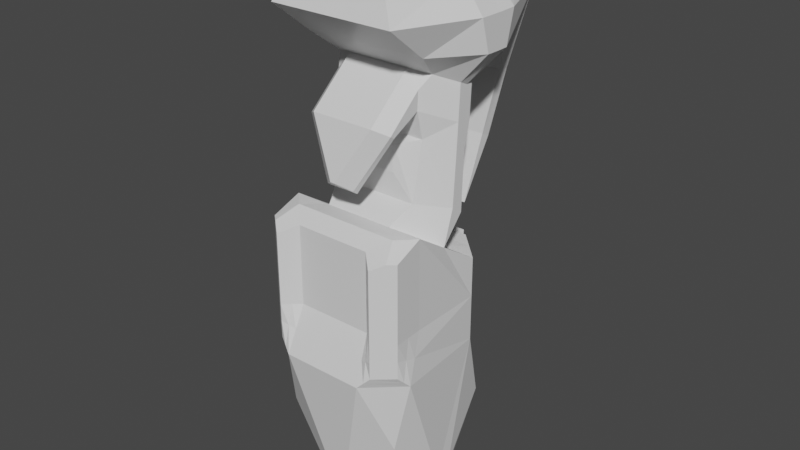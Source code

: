 # Source: Grenade.blend  (saved by Blender 3.1.7; exported with 4.5.12 LTS)
import bpy
from mathutils import Matrix  # noqa: F401  (used for matrix-valued properties, if any)

bpy.ops.wm.read_factory_settings(use_empty=True)
scene = bpy.context.scene
scene.name = 'Scene'

# ---- collections
col_collection = bpy.data.collections.new('Collection'); scene.collection.children.link(col_collection)

# ---- materials (node trees are filled in below, after node groups)
mat_material = bpy.data.materials.new('Material')
mat_material.alpha_threshold = 0.0
mat_material.use_transparent_shadow = False
mat_material.line_color = (0.0, 0.0, 0.0, 1.0)

# ---- material node trees
mat_material.use_nodes = True; mat_material.node_tree.nodes.clear()
_N = mat_material.node_tree.nodes; _L = mat_material.node_tree.links
n0 = _N.new('ShaderNodeOutputMaterial'); n0.name = 'Material Output'; n0.location = (300, 300)
n1 = _N.new('ShaderNodeBsdfPrincipled'); n1.name = 'Principled BSDF'; n1.location = (10, 300)
n1.distribution = 'GGX'
n1.subsurface_method = 'RANDOM_WALK_SKIN'
n1.inputs[2].default_value = 0.4
n1.inputs[3].default_value = 1.45
n1.inputs[27].default_value = (0.0, 0.0, 0.0, 1.0)
n1.inputs[28].default_value = 1.0
_L.new(n1.outputs[0], n0.inputs[0])
n0.is_active_output = True

# ---- world
world_world = bpy.data.worlds.new('World'); scene.world = world_world
world_world.use_nodes = True; world_world.node_tree.nodes.clear()
_N = world_world.node_tree.nodes; _L = world_world.node_tree.links
n0 = _N.new('ShaderNodeOutputWorld'); n0.name = 'World Output'; n0.location = (300, 300)
n1 = _N.new('ShaderNodeBackground'); n1.name = 'Background'; n1.location = (10, 300)
n1.inputs[0].default_value = (0.05088, 0.05088, 0.05088, 1.0)
_L.new(n1.outputs[0], n0.inputs[0])
n0.is_active_output = True
world_world.color = (0.05088, 0.05088, 0.05088)
world_world.use_sun_shadow = False
world_world.sun_shadow_jitter_overblur = 0.0

# ---- meshes
me_cube = bpy.data.meshes.new('Cube')
me_cube.from_pydata([(-0.3573, 0.9022, -1.0), (-0.1145, 1.0, -1.0), (-0.2101, 0.9506, -1.112), (-1.0, 0.1145, -1.0), (-0.9022, 0.3573, -1.0), (-0.9506, 0.2101, -1.112), (-0.8843, 0.8843, -0.1811), (-0.9022, -0.3573, -1.0), (-1.0, -0.1145, -1.0), (-0.9506, -0.2101, -1.112), (-0.1145, -1.0, -1.0), (-0.3573, -0.9022, -1.0), (-0.2101, -0.9506, -1.112), (-0.8843, -0.8843, -0.1811), (0.9022, 0.3573, -1.0), (1.0, 0.1145, -1.0), (0.9506, 0.2101, -1.112), (0.1145, 1.0, -1.0), (0.3573, 0.9022, -1.0), (0.2101, 0.9506, -1.112), (0.8843, 0.8843, -0.1811), (0.3573, -0.9022, -1.0), (0.1145, -1.0, -1.0), (0.2101, -0.9506, -1.112), (1.0, -0.1145, -1.0), (0.9022, -0.3573, -1.0), (0.9506, -0.2101, -1.112), (0.8843, -0.8843, -0.1811), (-1.863e-08, 0.4921, -1.644), (0.1416, 0.681, -1.524), (0.681, 0.1416, -1.524), (0.4921, 1.49e-08, -1.644), (0.681, -0.1416, -1.524), (0.1416, -0.681, -1.524), (1.49e-08, -0.4921, -1.644), (-0.4921, -1.863e-08, -1.644), (-0.681, 0.1416, -1.524), (-0.1416, 0.681, -1.524), (-0.1416, -0.681, -1.524), (-0.681, -0.1416, -1.524), (1.0, 0.5436, 1.514), (0.4184, 1.0, 1.389), (0.5436, -1.0, 1.514), (1.014, -0.9712, 1.514), (-0.4184, 1.0, 1.389), (-1.0, 0.5436, 1.514), (-1.0, -0.5436, 1.514), (-0.7548, -1.197, 1.514), (-1.0, 0.5436, 0.8577), (-0.4184, 1.0, 0.9829), (-0.7548, -1.197, 1.021), (-1.014, -0.9712, 1.021), (0.4184, 1.0, 0.9829), (1.0, 0.5436, 0.8577), (1.014, -0.9712, 1.021), (0.7548, -1.197, 1.021), (-0.5436, 1.0, 2.08), (0.5436, 1.0, 2.08), (-0.7548, -1.197, 2.544), (0.7548, -1.197, 2.544), (-0.7718, 0.7718, 2.08), (0.7718, 0.7718, 2.08), (-0.9111, -1.061, 2.626), (0.9111, -1.061, 2.626), (0.9501, -0.0006303, 2.435), (0.0, 1.0, 2.08), (-0.9501, -0.0006303, 2.435), (1.014, -0.9712, 2.626), (0.4928, 0.5158, 2.098), (-1.014, -0.9712, 2.626), (1.0, 0.5436, 2.08), (-1.0, 0.5436, 2.08), (0.9335, 0.2671, 2.844), (-0.9335, 0.2671, 2.844), (0.9335, 0.3151, 3.565), (-0.9335, 0.3151, 3.565), (-0.4928, 0.5158, 2.098), (-0.4928, -0.5158, 2.771), (0.4928, -0.5158, 2.771), (0.9335, 0.1782, 2.902), (-0.6256, -0.1428, 4.194), (0.6256, -0.1428, 4.194), (-0.9335, 0.1782, 2.902), (-0.9335, 0.4725, 3.989), (0.9335, 0.3533, 2.788), (-0.9335, 0.3533, 2.788), (0.9335, 0.4725, 3.989), (-0.9335, 0.2507, 4.014), (0.9335, 0.2274, 3.622), (-0.9335, 0.2274, 3.622), (0.9335, 0.2507, 4.014), (0.9335, 0.3825, 3.597), (-0.9335, 0.3762, 3.957), (0.9335, 0.3762, 3.957), (-0.9335, 0.3825, 3.597), (0.3061, -0.2089, 3.341), (0.5987, -0.1892, 2.991), (-0.3061, -0.2089, 3.341), (-0.5987, -0.1892, 2.991), (0.3061, 0.7617, 2.705), (0.5595, 0.5857, 2.41), (-0.3061, 0.7617, 2.705), (-0.5595, 0.5857, 2.41), (0.3061, -0.1847, 3.704), (0.6256, -0.04761, 3.802), (-0.3061, -0.1847, 3.704), (-0.6256, -0.04761, 3.802), (0.3061, 0.7963, 3.619), (0.6268, 0.6704, 3.735), (-0.3061, 0.7963, 3.619), (-0.6268, 0.6704, 3.735), (-0.6268, 0.8845, 4.127), (0.6268, 0.8845, 4.127), (-0.9335, 0.2765, 4.504), (0.9335, 0.2765, 4.504), (0.9335, 0.402, 4.447), (-0.9335, 0.402, 4.447), (-0.6268, 0.9103, 4.616), (0.6268, 0.9103, 4.616), (-0.9335, 0.4984, 4.479), (0.9335, 0.4984, 4.479), (0.6256, -0.5677, 3.979), (-0.6256, -0.5677, 3.979), (0.2061, -0.7543, 3.217), (-0.2061, -0.7543, 3.217), (-0.5436, 1.0, 1.514), (-0.5436, 1.0, 0.8577), (0.5436, 1.0, 0.8577), (0.5436, 1.0, 1.514), (-0.4184, 1.064, 1.389), (-0.4184, 1.064, 0.9829), (0.4184, 1.064, 0.9829), (0.4184, 1.064, 1.389), (-0.2023, 1.242, 1.862), (-0.2023, 1.242, 0.5099), (0.2023, 1.242, 0.5099), (0.2023, 1.242, 1.862), (-0.4184, 1.127, 2.062), (-0.4184, 1.127, 0.3099), (0.4184, 1.127, 0.3099), (0.4184, 1.127, 2.062), (-0.8923, -0.3807, 4.95), (-1.331, 0.2506, 4.935), (1.331, 0.2506, 4.935), (0.8923, -0.3807, 4.95), (1.331, 0.4518, 4.931), (-1.331, 0.4518, 4.931), (-0.8939, 1.267, 4.945), (0.8939, 1.267, 4.945), (-1.331, 0.6065, 4.933), (1.331, 0.6065, 4.933), (-0.8923, -0.9494, 5.401), (-1.331, 0.1209, 5.386), (1.331, 0.1209, 5.386), (0.8923, -0.9494, 5.401), (1.331, 0.4621, 5.381), (-1.331, 0.4621, 5.381), (-1.331, 0.7243, 5.384), (1.331, 0.7243, 5.384), (-0.6561, 1.462, 4.285), (0.6561, 1.462, 4.285), (-0.5292, 1.323, 3.422), (0.5291, 1.323, 3.422), (-0.5238, 0.9807, 2.558), (0.5238, 0.9807, 2.558), (-0.4265, 1.845, 5.395), (-0.9502, 1.7, 5.394), (0.9502, 1.7, 5.394), (0.4265, 1.845, 5.395), (-0.289, 1.778, 4.251), (-0.6561, 1.626, 4.267), (0.6561, 1.626, 4.267), (0.289, 1.778, 4.251), (-0.2156, 1.598, 3.286), (-0.5292, 1.455, 3.357), (0.5291, 1.455, 3.357), (0.2156, 1.598, 3.286), (-0.5238, 0.9816, 2.558), (-0.2126, 1.102, 2.451), (0.2126, 1.102, 2.451), (0.5238, 0.9816, 2.558), (-0.6256, -0.1292, 4.452), (-0.4489, -0.117, 4.683), (-0.7222, -0.2125, 4.78), (-0.7223, 0.006652, 4.627), (0.4489, -0.117, 4.683), (0.6256, -0.1292, 4.452), (0.7223, 0.006652, 4.627), (0.7222, -0.2125, 4.78), (0.4485, -0.7748, 4.112), (0.6256, -0.629, 4.018), (-0.6256, -0.629, 4.018), (-0.4485, -0.7748, 4.112), (0.2061, -0.8244, 3.271), (0.02848, -0.9651, 3.379), (-0.02848, -0.9651, 3.379), (-0.2061, -0.8244, 3.271), (0.3859, -0.7718, 2.789), (-0.3859, -0.7718, 2.789), (0.2718, -1.0, 2.651), (-0.2718, -1.0, 2.651), (-0.6517, -0.7697, 5.829), (-0.9725, 0.1801, 5.813), (0.9725, 0.1801, 5.813), (0.6517, -0.7697, 5.829), (0.9725, 0.4829, 5.808), (-0.9725, 0.4829, 5.808), (0.9725, 0.7156, 5.811), (-0.9725, 0.7156, 5.811), (-0.3115, 1.71, 5.823), (-0.6941, 1.582, 5.821), (0.6941, 1.582, 5.821), (0.3115, 1.71, 5.823), (-0.4308, -0.2246, 6.29), (-0.6428, 0.3604, 6.274), (0.6428, 0.3604, 6.274), (0.4308, -0.2246, 6.29), (0.6428, 0.5469, 6.27), (-0.6428, 0.5469, 6.27), (0.6428, 0.6901, 6.272), (-0.6428, 0.6901, 6.272), (-0.2059, 1.302, 6.284), (-0.4588, 1.224, 6.283), (0.4588, 1.224, 6.283), (0.2059, 1.302, 6.284), (-0.5896, -1.264, 0.8577), (-1.085, -0.8074, 0.8577), (1.085, -0.8074, 0.8577), (0.5896, -1.264, 0.8577), (-0.5436, -1.0, 1.514), (-1.014, -0.9712, 1.514), (1.0, -0.5436, 1.514), (0.7548, -1.197, 1.514), (-0.7718, -0.7718, 2.789), (-1.0, -0.5436, 2.789), (0.7718, -0.7718, 2.789), (0.5436, -1.0, 2.651), (-0.5436, -1.0, 2.651), (1.0, -0.5436, 2.789), (-0.5666, -1.132, 1.186), (0.5666, -1.132, 1.186), (-0.7548, -1.197, 1.267), (0.7548, -1.197, 1.267), (-0.6722, -1.23, 0.9392), (0.6722, -1.23, 0.9392), (-0.6492, -1.099, 1.514), (0.6492, -1.099, 1.514), (0.6607, -1.165, 1.227), (-0.6607, -1.165, 1.227), (-1.042, -0.6755, 1.186), (1.042, -0.6755, 1.186), (-1.014, -0.9712, 1.267), (1.014, -0.9712, 1.267), (-1.049, -0.8893, 0.9392), (1.049, -0.8893, 0.9392), (-1.007, -0.7574, 1.514), (1.007, -0.7574, 1.514), (1.028, -0.8234, 1.227), (-1.028, -0.8234, 1.227), (-1.0, 0.5436, 1.186), (-0.5436, 1.0, 1.186), (1.0, 0.5436, 1.186), (0.5436, 1.0, 1.186), (-0.4184, 1.0, 1.186), (0.4184, 1.0, 1.186), (-0.4184, 1.064, 1.186), (0.4184, 1.064, 1.186), (-0.4184, 1.127, 1.186), (0.4184, 1.127, 1.186), (-0.2023, 1.242, 1.186), (0.2023, 1.242, 1.186)], [], [(17, 1, 126, 127), (21, 25, 27), (3, 48, 6, 4), (230, 47, 58, 62, 69), (9, 12, 11, 7), (12, 23, 22, 10), (23, 26, 25, 21), (7, 11, 13), (14, 18, 20), (15, 24, 26, 16), (35, 28, 31, 34), (16, 19, 18, 14), (1, 17, 19, 2), (48, 226, 249, 259), (2, 5, 4, 0), (240, 42, 229, 239), (0, 1, 2), (3, 4, 5), (7, 8, 9), (10, 11, 12), (14, 15, 16), (17, 18, 19), (21, 22, 23), (24, 25, 26), (10, 225, 13, 11), (6, 126, 1, 0), (17, 127, 20, 18), (13, 226, 8, 7), (24, 227, 27, 25), (20, 53, 15, 14), (27, 228, 22, 21), (0, 4, 6), (28, 35, 36, 37), (35, 34, 38, 39), (31, 28, 29, 30), (34, 31, 32, 33), (28, 37, 29), (39, 36, 35), (30, 32, 31), (33, 38, 34), (5, 9, 8, 3), (48, 126, 6), (225, 226, 13), (127, 53, 20), (227, 228, 27), (259, 45, 125, 260), (261, 53, 127, 262), (259, 249, 46, 45), (53, 261, 250, 227), (250, 261, 40, 231), (66, 82, 73), (45, 46, 234, 66, 71), (40, 128, 57, 61, 70), (125, 45, 71, 60, 56), (232, 43, 67, 63, 59), (128, 125, 56, 65, 57), (231, 40, 70, 64, 238), (233, 198, 77, 234), (77, 198, 197, 78), (60, 61, 57, 56), (79, 72, 74, 88), (89, 82, 98, 106), (64, 84, 72), (85, 94, 110, 102), (64, 72, 79), (84, 64, 68, 100), (85, 73, 75, 94), (111, 83, 119, 117), (77, 78, 96, 98), (73, 82, 89, 75), (94, 75, 92, 83), (72, 84, 91, 74), (77, 66, 234), (64, 78, 238), (108, 110, 111, 112), (66, 85, 102, 76), (68, 76, 102, 100), (97, 95, 103, 105), (91, 84, 100, 108), (99, 101, 109, 107), (96, 78, 64, 79), (82, 66, 77, 98), (66, 73, 85), (109, 101, 102, 110), (99, 107, 108, 100), (103, 95, 96, 104), (97, 105, 106, 98), (101, 99, 100, 102), (95, 97, 98, 96), (104, 106, 105, 103), (110, 108, 107, 109), (104, 96, 79, 88), (90, 93, 115, 114), (91, 108, 112, 86), (75, 89, 87, 92), (106, 104, 81, 80), (104, 88, 90, 81), (74, 91, 86, 93), (89, 106, 80, 87), (88, 74, 93, 90), (110, 94, 83, 111), (117, 119, 149, 147), (120, 118, 148, 150), (83, 92, 116, 119), (93, 86, 120, 115), (182, 185, 188, 183), (188, 187, 114, 143, 144), (92, 87, 113, 116), (112, 111, 117, 118), (86, 112, 118, 120), (81, 186, 190, 121), (196, 124, 123, 193), (80, 81, 121, 122), (189, 192, 195, 194), (185, 182, 192, 189), (122, 121, 123, 124), (191, 122, 124, 196), (121, 190, 193, 123), (264, 52, 131, 266), (263, 49, 126, 260), (264, 41, 128, 262), (41, 44, 125, 128), (49, 52, 127, 126), (129, 132, 140, 137), (44, 41, 132, 129), (263, 44, 129, 265), (52, 49, 130, 131), (269, 270, 135, 134), (265, 129, 137, 267), (131, 130, 138, 139), (266, 131, 139, 268), (269, 134, 138, 267), (270, 136, 140, 268), (136, 133, 137, 140), (134, 135, 139, 138), (146, 142, 152, 156), (145, 150, 158, 155), (119, 116, 146, 149), (181, 80, 122, 191), (118, 117, 147, 148), (114, 115, 145, 143), (87, 80, 181, 184, 113), (115, 120, 150, 145), (116, 113, 142, 146), (81, 90, 114, 187, 186), (147, 149, 157, 166), (158, 167, 211, 207), (144, 143, 153, 154), (167, 148, 160, 171), (147, 166, 170, 159), (149, 146, 156, 157), (141, 144, 154, 151), (150, 148, 167, 158), (143, 145, 155, 153), (142, 141, 151, 152), (171, 160, 162, 175), (148, 147, 159, 160), (169, 172, 176, 173), (155, 158, 207, 205), (164, 163, 177, 178, 179, 180), (159, 170, 174, 161), (173, 176, 179, 178), (160, 159, 161, 162), (162, 161, 163, 164), (175, 162, 164, 180), (161, 174, 177, 163), (165, 169, 170, 166), (172, 168, 167, 171), (169, 173, 174, 170), (171, 175, 176, 172), (179, 176, 175, 180), (173, 178, 177, 174), (165, 168, 172, 169), (185, 187, 188), (187, 185, 186), (181, 191, 192, 182), (190, 186, 185, 189), (195, 192, 191, 196), (189, 194, 193, 190), (113, 184, 183, 141, 142), (39, 9, 5, 36), (38, 12, 9, 39), (33, 23, 12, 38), (32, 26, 23, 33), (32, 30, 16, 26), (29, 19, 16, 30), (29, 37, 2, 19), (36, 5, 2, 37), (8, 226, 48, 3), (22, 228, 225, 10), (24, 15, 53, 227), (193, 194, 195, 196), (181, 182, 184), (182, 183, 184), (167, 168, 212, 211), (154, 153, 203, 204), (151, 154, 204, 201), (238, 78, 197, 235), (200, 198, 233, 237), (199, 236, 235, 197), (197, 198, 200, 199), (42, 236, 199, 200, 237, 229), (61, 60, 76, 68), (70, 61, 68), (71, 76, 60), (76, 71, 66), (68, 64, 70), (211, 212, 224, 223), (210, 208, 220, 222), (205, 207, 219, 217), (209, 210, 222, 221), (204, 203, 215, 216), (166, 157, 208, 210), (157, 156, 206, 208), (156, 152, 202, 206), (168, 165, 209, 212), (152, 151, 201, 202), (153, 155, 205, 203), (165, 166, 210, 209), (217, 219, 220, 218), (217, 218, 214, 215), (221, 222, 223, 224), (219, 223, 222, 220), (213, 216, 215, 214), (208, 206, 218, 220), (206, 202, 214, 218), (212, 209, 221, 224), (202, 201, 213, 214), (203, 205, 217, 215), (201, 204, 216, 213), (207, 211, 223, 219), (50, 51, 253, 226, 225, 243), (54, 55, 244, 228, 227, 254), (248, 243, 225, 239), (258, 255, 46, 249), (257, 254, 227, 250), (247, 246, 42, 240), (69, 62, 233, 234), (59, 63, 235, 236), (58, 47, 245, 229, 237), (230, 69, 234, 46, 255), (67, 43, 256, 231, 238), (232, 59, 236, 42, 246), (62, 58, 237, 233), (63, 67, 238, 235), (244, 247, 240, 228), (55, 242, 247, 244), (242, 232, 246, 247), (245, 248, 239, 229), (47, 241, 248, 245), (241, 50, 243, 248), (228, 240, 239, 225), (256, 257, 250, 231), (43, 252, 257, 256), (252, 54, 254, 257), (253, 258, 249, 226), (51, 251, 258, 253), (251, 230, 255, 258), (135, 270, 268, 139), (133, 269, 267, 137), (132, 266, 268, 140), (130, 265, 267, 138), (133, 136, 270, 269), (49, 263, 265, 130), (52, 264, 262, 127), (44, 263, 260, 125), (41, 264, 266, 132), (40, 261, 262, 128), (48, 259, 260, 126), (230, 251, 241, 47), (51, 50, 241, 251), (54, 252, 242, 55), (43, 232, 242, 252), (144, 141, 183, 188)])
_uv = me_cube.uv_layers.new(name='UVMap')
_uv.uv.foreach_set('vector', [0.8342, 0.4849, 0.8533, 0.4856, 0.8894, 0.6467, 0.7898, 0.6438, 0.7326, 0.3563, 0.6684, 0.337, 0.7203, 0.2703, 0.6265, 0.4827, 0.5947, 0.6472, 0.5596, 0.5558, 0.6036, 0.482, 0.2818, 0.6374, 0.2838, 0.6069, 0.3748, 0.6114, 0.3812, 0.6302, 0.3806, 0.6423, 0.6538, 0.4717, 0.7401, 0.4453, 0.732, 0.4599, 0.668, 0.4793, 0.045, 0.5589, 0.04443, 0.5209, 0.05558, 0.5294, 0.05585, 0.55, 0.741, 0.3714, 0.6542, 0.3446, 0.6684, 0.337, 0.7326, 0.3563, 0.668, 0.4793, 0.732, 0.4599, 0.7199, 0.5459, 0.7484, 0.4619, 0.8126, 0.4818, 0.7621, 0.5491, 0.6269, 0.3335, 0.6465, 0.334, 0.6542, 0.3446, 0.6183, 0.3439, 0.3383, 0.9052, 0.2776, 0.9043, 0.2779, 0.8436, 0.3386, 0.8445, 0.7401, 0.4466, 0.8269, 0.4744, 0.8126, 0.4818, 0.7484, 0.4619, 0.8533, 0.4856, 0.8342, 0.4849, 0.8269, 0.4744, 0.8613, 0.4757, 0.5947, 0.6472, 0.7174, 0.6405, 0.707, 0.6711, 0.5963, 0.6769, 0.8613, 0.4757, 0.9486, 0.4532, 0.9397, 0.4675, 0.8749, 0.4839, 0.2535, 0.4865, 0.2841, 0.4903, 0.2861, 0.5818, 0.2553, 0.5865, 0.8749, 0.4839, 0.8533, 0.4856, 0.8613, 0.4757, 0.6265, 0.4827, 0.6036, 0.482, 0.6177, 0.4723, 0.668, 0.4793, 0.6461, 0.4823, 0.6538, 0.4717, 0.05585, 0.55, 0.05434, 0.5736, 0.045, 0.5589, 0.6042, 0.3343, 0.6269, 0.3335, 0.6183, 0.3439, 0.8342, 0.4849, 0.8126, 0.4818, 0.8269, 0.4744, 0.05328, 0.5059, 0.05558, 0.5294, 0.04443, 0.5209, 0.6465, 0.334, 0.6684, 0.337, 0.6542, 0.3446, 0.05585, 0.55, 0.2241, 0.5885, 0.1281, 0.6226, 0.05434, 0.5736, 0.9216, 0.5535, 0.8894, 0.6467, 0.8533, 0.4856, 0.8749, 0.4839, 0.8342, 0.4849, 0.7898, 0.6438, 0.7621, 0.5491, 0.8126, 0.4818, 0.7199, 0.5459, 0.7174, 0.6405, 0.6461, 0.4823, 0.668, 0.4793, 0.6465, 0.334, 0.7177, 0.1759, 0.7203, 0.2703, 0.6684, 0.337, 0.5603, 0.2609, 0.5954, 0.1688, 0.6269, 0.3335, 0.6042, 0.3343, 0.1251, 0.4547, 0.2221, 0.4856, 0.05558, 0.5294, 0.05328, 0.5059, 0.8749, 0.4839, 0.9397, 0.4675, 0.9216, 0.5535, 0.2776, 0.9043, 0.3383, 0.9052, 0.3429, 0.9288, 0.273, 0.9282, 0.3383, 0.9052, 0.3386, 0.8445, 0.3622, 0.8399, 0.3622, 0.9097, 0.2779, 0.8436, 0.2776, 0.9043, 0.2541, 0.909, 0.2541, 0.8391, 0.3386, 0.8445, 0.2779, 0.8436, 0.2733, 0.8201, 0.3432, 0.8207, 0.2776, 0.9043, 0.273, 0.9282, 0.2541, 0.909, 0.3622, 0.9097, 0.3429, 0.9288, 0.3383, 0.9052, 0.2541, 0.8391, 0.2733, 0.8201, 0.2779, 0.8436, 0.3432, 0.8207, 0.3622, 0.8399, 0.3386, 0.8445, 0.6177, 0.4723, 0.6538, 0.4717, 0.6461, 0.4823, 0.6265, 0.4827, 0.5947, 0.6472, 0.5374, 0.6511, 0.5596, 0.5558, 0.2241, 0.5885, 0.2209, 0.6485, 0.1281, 0.6226, 0.5374, 0.1651, 0.5954, 0.1688, 0.5603, 0.2609, 0.217, 0.4256, 0.2221, 0.4856, 0.1251, 0.4547, 0.9477, 0.6785, 0.9468, 0.7086, 0.8876, 0.7068, 0.8885, 0.6768, 0.5972, 0.1392, 0.5954, 0.1688, 0.5374, 0.1651, 0.5391, 0.1358, 0.5963, 0.6769, 0.707, 0.6711, 0.6964, 0.7017, 0.5978, 0.7066, 0.5954, 0.1688, 0.5972, 0.1392, 0.7075, 0.1454, 0.7177, 0.1759, 0.7075, 0.1454, 0.5972, 0.1392, 0.5988, 0.1096, 0.697, 0.1149, 0.1764, 0.03538, 0.163, 0.07849, 0.1548, 0.0736, 0.5978, 0.7066, 0.6964, 0.7017, 0.7021, 0.8173, 0.6512, 0.7877, 0.6003, 0.7578, 0.5988, 0.1096, 0.5408, 0.1063, 0.5437, 0.05544, 0.5727, 0.05706, 0.6017, 0.05866, 0.8876, 0.7068, 0.9468, 0.7086, 0.9453, 0.7605, 0.9157, 0.7596, 0.8861, 0.7587, 0.2812, 0.4653, 0.2783, 0.4347, 0.3777, 0.4266, 0.3787, 0.4388, 0.3729, 0.4579, 0.788, 0.7039, 0.8876, 0.7068, 0.8861, 0.7587, 0.8363, 0.7573, 0.7864, 0.7558, 0.697, 0.1149, 0.5988, 0.1096, 0.6017, 0.05866, 0.6525, 0.02915, 0.7033, 0.0, 0.4299, 0.5856, 0.4298, 0.5516, 0.4528, 0.5612, 0.4494, 0.6063, 0.4528, 0.5612, 0.4298, 0.5516, 0.4298, 0.4825, 0.4528, 0.4729, 0.7614, 0.1798, 0.7614, 0.3175, 0.741, 0.2971, 0.741, 0.2002, 0.4317, 0.3472, 0.4235, 0.352, 0.4211, 0.2866, 0.429, 0.2817, 0.1603, 0.144, 0.163, 0.07849, 0.2077, 0.0874, 0.1973, 0.1599, 0.4451, 0.3903, 0.4155, 0.3567, 0.4235, 0.352, 0.7976, 0.7693, 0.8701, 0.7622, 0.8897, 0.7991, 0.7685, 0.81, 0.4451, 0.3903, 0.4235, 0.352, 0.4317, 0.3472, 0.4155, 0.3567, 0.4451, 0.3903, 0.3863, 0.4256, 0.3824, 0.3966, 0.1468, 0.06891, 0.1548, 0.0736, 0.1524, 0.139, 0.1464, 0.1421, 0.09241, 0.1895, 0.1391, 0.1772, 0.137, 0.2217, 0.09029, 0.2339, 0.4528, 0.5612, 0.4528, 0.4729, 0.4881, 0.4633, 0.4881, 0.5707, 0.1548, 0.0736, 0.163, 0.07849, 0.1603, 0.144, 0.1524, 0.139, 0.1464, 0.1421, 0.1524, 0.139, 0.1476, 0.1742, 0.1391, 0.1772, 0.4235, 0.352, 0.4155, 0.3567, 0.4151, 0.2836, 0.4211, 0.2866, 0.4528, 0.5612, 0.5071, 0.6025, 0.4494, 0.6063, 0.5071, 0.4316, 0.4528, 0.4729, 0.4494, 0.4278, 0.8914, 0.9172, 0.8897, 0.7991, 0.9315, 0.8015, 0.9315, 0.9148, 0.1764, 0.03538, 0.1468, 0.06891, 0.1137, 0.029, 0.1176, 0.0, 0.7409, 0.9035, 0.7401, 0.8162, 0.7685, 0.81, 0.7693, 0.9092, 0.9315, 0.3719, 0.9315, 0.3172, 0.9639, 0.3172, 0.9639, 0.3718, 0.8728, 0.9542, 0.7999, 0.9492, 0.7693, 0.9092, 0.8914, 0.9172, 0.7978, 0.8851, 0.7981, 0.8332, 0.8756, 0.8315, 0.8754, 0.8846, 0.4764, 0.3382, 0.5058, 0.3595, 0.4451, 0.3903, 0.4317, 0.3472, 0.163, 0.07849, 0.1764, 0.03538, 0.2371, 0.06619, 0.2077, 0.0874, 0.1764, 0.03538, 0.1548, 0.0736, 0.1468, 0.06891, 0.8756, 0.8315, 0.7981, 0.8332, 0.7685, 0.81, 0.8897, 0.7991, 0.7978, 0.8851, 0.8754, 0.8846, 0.8914, 0.9172, 0.7693, 0.9092, 0.9639, 0.3172, 0.9315, 0.3172, 0.9002, 0.2911, 0.9735, 0.2865, 0.9315, 0.3719, 0.9639, 0.3718, 0.9735, 0.4026, 0.9002, 0.3979, 0.7981, 0.8332, 0.7978, 0.8851, 0.7693, 0.9092, 0.7685, 0.81, 0.9315, 0.3172, 0.9315, 0.3719, 0.9002, 0.3979, 0.9002, 0.2911, 0.7401, 0.8173, 0.7401, 0.9288, 0.7251, 0.9004, 0.7251, 0.8457, 0.3727, 0.6485, 0.3727, 0.7603, 0.3575, 0.7317, 0.3575, 0.6771, 0.466, 0.2658, 0.4764, 0.3382, 0.4317, 0.3472, 0.429, 0.2817, 0.4276, 0.2465, 0.4163, 0.2514, 0.4145, 0.2066, 0.4262, 0.2021, 0.8728, 0.9542, 0.8914, 0.9172, 0.9315, 0.9148, 0.9079, 0.9547, 0.1524, 0.139, 0.1603, 0.144, 0.1589, 0.1792, 0.1476, 0.1742, 0.5369, 0.72, 0.5369, 0.8316, 0.5009, 0.8316, 0.5009, 0.72, 0.466, 0.2658, 0.429, 0.2817, 0.4276, 0.2465, 0.4726, 0.2304, 0.4211, 0.2866, 0.4151, 0.2836, 0.4078, 0.2484, 0.4163, 0.2514, 0.1603, 0.144, 0.1973, 0.1599, 0.2039, 0.1953, 0.1589, 0.1792, 0.429, 0.2817, 0.4211, 0.2866, 0.4163, 0.2514, 0.4276, 0.2465, 0.8897, 0.7991, 0.8701, 0.7622, 0.9061, 0.7605, 0.9315, 0.8015, 0.4242, 0.6822, 0.3864, 0.6535, 0.4174, 0.6084, 0.4674, 0.6583, 0.3864, 0.8226, 0.4242, 0.794, 0.4674, 0.8178, 0.4174, 0.8677, 0.1391, 0.1772, 0.1476, 0.1742, 0.1458, 0.219, 0.137, 0.2217, 0.4163, 0.2514, 0.4078, 0.2484, 0.4057, 0.2039, 0.4145, 0.2066, 0.5009, 0.7596, 0.5009, 0.8396, 0.4888, 0.864, 0.4888, 0.7352, 0.9741, 0.4734, 0.9569, 0.4569, 0.9502, 0.4251, 1.0, 0.4087, 1.0, 0.4773, 0.1476, 0.1742, 0.1589, 0.1792, 0.1575, 0.2236, 0.1458, 0.219, 0.9315, 0.9148, 0.9315, 0.8015, 0.9759, 0.8015, 0.9759, 0.9148, 0.4078, 0.2484, 0.3611, 0.2362, 0.359, 0.1917, 0.4057, 0.2039, 0.4726, 0.2304, 0.4718, 0.2071, 0.5159, 0.2469, 0.5104, 0.2504, 0.3654, 0.7971, 0.3575, 0.7971, 0.3575, 0.7603, 0.3654, 0.7603, 0.7236, 0.9423, 0.612, 0.9423, 0.612, 0.8998, 0.7236, 0.8998, 0.916, 0.1802, 0.916, 0.2602, 0.8484, 0.2228, 0.8484, 0.2177, 0.3864, 0.9478, 0.3864, 0.8677, 0.464, 0.8677, 0.464, 0.9477, 0.5374, 0.6084, 0.5374, 0.72, 0.4674, 0.6826, 0.4674, 0.6458, 0.2472, 0.1787, 0.2417, 0.1753, 0.2623, 0.09811, 0.2687, 0.1028, 0.5104, 0.2504, 0.5159, 0.2469, 0.5374, 0.3229, 0.531, 0.3275, 0.5071, 0.5038, 0.5071, 0.4857, 0.5128, 0.4857, 0.5128, 0.5038, 0.8771, 0.6764, 0.8776, 0.6578, 0.8894, 0.6467, 0.8885, 0.6768, 0.8003, 0.6742, 0.7998, 0.6928, 0.788, 0.7039, 0.7889, 0.6738, 0.7998, 0.6928, 0.8765, 0.695, 0.8876, 0.7068, 0.788, 0.7039, 0.8776, 0.6578, 0.8009, 0.6556, 0.7898, 0.6438, 0.8894, 0.6467, 0.612, 0.9601, 0.5374, 0.9601, 0.5374, 0.8998, 0.612, 0.8998, 0.612, 0.9658, 0.5374, 0.9658, 0.5374, 0.9601, 0.612, 0.9601, 0.5261, 0.5038, 0.5261, 0.4857, 0.5318, 0.4857, 0.5318, 0.5038, 0.5184, 0.5003, 0.5184, 0.4256, 0.5241, 0.4256, 0.5241, 0.5003, 0.6175, 0.8771, 0.6173, 0.84, 0.6773, 0.8408, 0.6769, 0.8757, 0.5318, 0.5038, 0.5318, 0.4857, 0.5374, 0.4256, 0.5374, 0.5038, 0.4674, 0.9538, 0.4674, 0.8792, 0.5277, 0.8792, 0.5277, 0.9538, 0.5128, 0.5038, 0.5128, 0.4857, 0.5184, 0.4256, 0.5184, 0.5038, 0.6175, 0.8771, 0.6769, 0.8757, 0.6974, 0.8959, 0.6176, 0.8998, 0.6173, 0.84, 0.5579, 0.8414, 0.5374, 0.8211, 0.6172, 0.8173, 0.5579, 0.8414, 0.5575, 0.8763, 0.5374, 0.897, 0.5374, 0.8211, 0.6769, 0.8757, 0.6773, 0.8408, 0.6974, 0.8201, 0.6974, 0.8959, 0.1415, 0.2754, 0.1594, 0.2758, 0.1692, 0.3152, 0.1406, 0.3147, 0.4102, 0.1503, 0.3964, 0.15, 0.3873, 0.1107, 0.4093, 0.111, 0.137, 0.2217, 0.1458, 0.219, 0.1415, 0.2754, 0.1277, 0.2757, 0.2031, 0.2185, 0.2039, 0.1953, 0.2417, 0.1753, 0.2472, 0.1787, 0.4242, 0.794, 0.4242, 0.6822, 0.4674, 0.6583, 0.4674, 0.8178, 0.4262, 0.2021, 0.4145, 0.2066, 0.4102, 0.1503, 0.4281, 0.1498, 0.1589, 0.1792, 0.2039, 0.1953, 0.2031, 0.2185, 0.1883, 0.2343, 0.1575, 0.2236, 0.4145, 0.2066, 0.4057, 0.2039, 0.3964, 0.15, 0.4102, 0.1503, 0.1458, 0.219, 0.1575, 0.2236, 0.1594, 0.2758, 0.1415, 0.2754, 0.4726, 0.2304, 0.4276, 0.2465, 0.4262, 0.2021, 0.457, 0.1913, 0.4718, 0.2071, 0.05665, 0.2798, 0.1277, 0.2757, 0.1186, 0.3149, 0.02868, 0.3297, 0.3873, 0.1107, 0.2974, 0.09594, 0.3067, 0.05094, 0.3866, 0.06318, 0.4972, 0.1454, 0.4281, 0.1498, 0.4379, 0.1104, 0.5374, 0.09267, 0.2974, 0.09594, 0.3254, 0.1458, 0.2913, 0.2029, 0.2764, 0.2004, 0.05665, 0.2798, 0.02868, 0.3297, 0.007726, 0.2253, 0.02256, 0.2227, 0.1277, 0.2757, 0.1415, 0.2754, 0.1406, 0.3147, 0.1186, 0.3149, 0.9002, 0.4026, 0.741, 0.4026, 0.741, 0.3379, 0.9002, 0.3379, 0.3964, 0.15, 0.3254, 0.1458, 0.2974, 0.09594, 0.3873, 0.1107, 0.4281, 0.1498, 0.4102, 0.1503, 0.4093, 0.111, 0.4379, 0.1104, 0.1594, 0.2758, 0.2285, 0.2802, 0.2687, 0.333, 0.1692, 0.3152, 0.2764, 0.2004, 0.2913, 0.2029, 0.2819, 0.283, 0.2687, 0.2854, 0.741, 0.1595, 0.741, 0.0, 0.8024, 0.02121, 0.8024, 0.1382, 0.1729, 0.7083, 0.1726, 0.7599, 0.08662, 0.7528, 0.08707, 0.7152, 0.4093, 0.111, 0.3873, 0.1107, 0.3866, 0.06318, 0.4071, 0.06305, 0.3765, 0.8201, 0.3765, 0.9128, 0.376, 0.913, 0.3622, 0.8853, 0.3622, 0.8476, 0.3759, 0.8201, 0.02256, 0.2227, 0.007726, 0.2253, 0.0, 0.1402, 0.01322, 0.1426, 0.08707, 0.7152, 0.08662, 0.7528, 4.941e-05, 0.7536, 0.0, 0.7142, 0.8024, 0.1382, 0.8024, 0.02121, 0.8803, 0.03253, 0.8803, 0.1269, 0.8803, 0.1269, 0.8803, 0.03253, 0.9632, 0.03301, 0.9632, 0.1264, 0.2687, 0.2854, 0.2819, 0.283, 0.2904, 0.3674, 0.289, 0.3681, 0.01322, 0.1426, 0.0, 0.1402, 0.02032, 0.05757, 0.02168, 0.0582, 0.2737, 0.6967, 0.1729, 0.7083, 0.1725, 0.6726, 0.2746, 0.6485, 0.1726, 0.7599, 0.2733, 0.7716, 0.2741, 0.8201, 0.1721, 0.7955, 0.1729, 0.7083, 0.08707, 0.7152, 0.08865, 0.684, 0.1725, 0.6726, 0.1721, 0.7955, 0.08816, 0.784, 0.08662, 0.7528, 0.1726, 0.7599, 4.941e-05, 0.7536, 0.08662, 0.7528, 0.08816, 0.784, 0.003436, 0.7859, 0.08707, 0.7152, 0.0, 0.7142, 0.003484, 0.6818, 0.08865, 0.684, 0.2737, 0.6967, 0.2733, 0.7716, 0.1726, 0.7599, 0.1729, 0.7083, 0.9486, 0.4828, 0.9569, 0.4569, 0.9741, 0.4734, 0.5314, 0.6034, 0.5071, 0.5911, 0.5314, 0.5819, 0.2031, 0.2185, 0.2472, 0.1787, 0.2651, 0.192, 0.207, 0.2444, 0.5159, 0.2469, 0.4718, 0.2071, 0.4757, 0.1813, 0.5338, 0.2337, 0.8484, 0.2228, 0.916, 0.2602, 0.9084, 0.281, 0.8396, 0.2433, 0.916, 0.1802, 0.8484, 0.2177, 0.8396, 0.1971, 0.9084, 0.1595, 0.9176, 0.2172, 0.9243, 0.1854, 0.9415, 0.1689, 0.9674, 0.165, 0.9674, 0.2336, 0.6506, 0.4291, 0.6538, 0.4717, 0.6177, 0.4723, 0.625, 0.4279, 0.7153, 0.4087, 0.7401, 0.4453, 0.6538, 0.4717, 0.6506, 0.4291, 0.0, 0.5278, 0.04443, 0.5209, 0.045, 0.5589, 0.0003846, 0.5534, 0.6508, 0.3868, 0.6542, 0.3446, 0.741, 0.3714, 0.7154, 0.4087, 0.6508, 0.3868, 0.6254, 0.3879, 0.6183, 0.3439, 0.6542, 0.3446, 0.8321, 0.4323, 0.8269, 0.4744, 0.7401, 0.4466, 0.7667, 0.4087, 0.8321, 0.4323, 0.8582, 0.4325, 0.8613, 0.4757, 0.8269, 0.4744, 0.925, 0.4148, 0.9486, 0.4532, 0.8613, 0.4757, 0.8582, 0.4325, 0.6461, 0.4823, 0.7174, 0.6405, 0.5947, 0.6472, 0.6265, 0.4827, 0.05558, 0.5294, 0.2221, 0.4856, 0.2241, 0.5885, 0.05585, 0.55, 0.6465, 0.334, 0.6269, 0.3335, 0.5954, 0.1688, 0.7177, 0.1759, 0.3654, 0.7603, 0.3812, 0.7761, 0.3812, 0.7812, 0.3654, 0.7971, 0.6974, 0.8347, 0.7166, 0.8173, 0.7166, 0.8445, 0.916, 0.1595, 0.9415, 0.1689, 0.9243, 0.1854, 0.2741, 0.8201, 0.2733, 0.7716, 0.3138, 0.7623, 0.3161, 0.7992, 0.5374, 0.09267, 0.4379, 0.1104, 0.4335, 0.06264, 0.522, 0.04695, 0.3575, 0.6485, 0.3575, 0.8077, 0.3161, 0.7862, 0.3161, 0.67, 0.4494, 0.4278, 0.4528, 0.4729, 0.4298, 0.4825, 0.4298, 0.4485, 0.4059, 0.5414, 0.4298, 0.5516, 0.4299, 0.5856, 0.406, 0.5658, 0.4059, 0.4927, 0.406, 0.4683, 0.4298, 0.4485, 0.4298, 0.4825, 0.4298, 0.4825, 0.4298, 0.5516, 0.4059, 0.5414, 0.4059, 0.4927, 0.2841, 0.4903, 0.3849, 0.4841, 0.3864, 0.5095, 0.3864, 0.56, 0.3858, 0.5851, 0.2861, 0.5818, 0.7614, 0.3175, 0.7614, 0.1798, 0.7843, 0.2047, 0.7843, 0.2926, 0.7817, 0.3379, 0.7614, 0.3175, 0.7843, 0.2926, 0.7817, 0.1595, 0.7843, 0.2047, 0.7614, 0.1798, 0.7843, 0.2047, 0.7817, 0.1595, 0.8396, 0.1644, 0.7843, 0.2926, 0.8396, 0.3329, 0.7817, 0.3379, 0.009995, 0.9497, 0.0005243, 0.9142, 0.05498, 0.9026, 0.06193, 0.9254, 0.03799, 0.3747, 0.1179, 0.3625, 0.1193, 0.4129, 0.06944, 0.422, 0.4071, 0.06305, 0.3866, 0.06318, 0.388, 0.01278, 0.4008, 0.01278, 0.0, 0.8561, 0.009017, 0.8201, 0.06193, 0.8439, 0.0549, 0.8668, 0.522, 0.04695, 0.4335, 0.06264, 0.4176, 0.01225, 0.4727, 0.0, 0.02868, 0.3297, 0.1186, 0.3149, 0.1179, 0.3625, 0.03799, 0.3747, 0.1186, 0.3149, 0.1406, 0.3147, 0.1384, 0.3626, 0.1179, 0.3625, 0.1406, 0.3147, 0.1692, 0.3152, 0.1648, 0.363, 0.1384, 0.3626, 0.2733, 0.7716, 0.2737, 0.6967, 0.3136, 0.706, 0.3138, 0.7623, 0.1692, 0.3152, 0.2687, 0.333, 0.2533, 0.3787, 0.1648, 0.363, 0.4379, 0.1104, 0.4093, 0.111, 0.4071, 0.06305, 0.4335, 0.06264, 0.2737, 0.6967, 0.2746, 0.6485, 0.3161, 0.6695, 0.3136, 0.706, 0.1221, 0.9417, 0.1093, 0.9417, 0.1093, 0.8275, 0.1221, 0.8275, 0.1221, 0.9417, 0.1221, 0.8275, 0.1386, 0.8275, 0.1386, 0.9417, 0.0549, 0.8668, 0.06193, 0.8439, 0.06193, 0.9254, 0.05498, 0.9026, 0.1093, 0.9417, 0.06193, 0.9254, 0.06193, 0.8439, 0.1093, 0.8275, 0.1906, 0.8464, 0.1906, 0.9229, 0.1386, 0.9417, 0.1386, 0.8275, 0.1179, 0.3625, 0.1384, 0.3626, 0.1321, 0.4129, 0.1193, 0.4129, 0.1384, 0.3626, 0.1648, 0.363, 0.1489, 0.4134, 0.1321, 0.4129, 0.0005243, 0.9142, 0.0, 0.8561, 0.0549, 0.8668, 0.05498, 0.9026, 0.1648, 0.363, 0.2533, 0.3787, 0.204, 0.4256, 0.1489, 0.4134, 0.4335, 0.06264, 0.4071, 0.06305, 0.4008, 0.01278, 0.4176, 0.01225, 0.2541, 0.8267, 0.2541, 0.9425, 0.1906, 0.9229, 0.1906, 0.8464, 0.3866, 0.06318, 0.3067, 0.05094, 0.3381, 0.003654, 0.388, 0.01278, 0.239, 0.6038, 0.2376, 0.6348, 0.2293, 0.6416, 0.2209, 0.6485, 0.2241, 0.5885, 0.2315, 0.5959, 0.2342, 0.4388, 0.2366, 0.4698, 0.2293, 0.4779, 0.2221, 0.4856, 0.217, 0.4256, 0.2256, 0.4322, 0.2582, 0.5957, 0.2315, 0.5959, 0.2241, 0.5885, 0.2553, 0.5865, 0.7206, 0.6743, 0.7158, 0.7008, 0.6964, 0.7017, 0.707, 0.6711, 0.7211, 0.1423, 0.7258, 0.1686, 0.7177, 0.1759, 0.7075, 0.1454, 0.2561, 0.4772, 0.2825, 0.478, 0.2841, 0.4903, 0.2535, 0.4865, 0.4087, 0.6084, 0.401, 0.5989, 0.4299, 0.5856, 0.4494, 0.6063, 0.3864, 0.4488, 0.401, 0.4352, 0.4298, 0.4485, 0.406, 0.4683, 0.3748, 0.6114, 0.2838, 0.6069, 0.2848, 0.5942, 0.2861, 0.5818, 0.3858, 0.5851, 0.7351, 0.6999, 0.7401, 0.8006, 0.7021, 0.8173, 0.6964, 0.7017, 0.7158, 0.7008, 0.741, 0.01678, 0.7356, 0.1169, 0.7163, 0.116, 0.697, 0.1149, 0.7033, 0.0, 0.2812, 0.4653, 0.3729, 0.4579, 0.3849, 0.4841, 0.2841, 0.4903, 0.2825, 0.478, 0.401, 0.5989, 0.3864, 0.5853, 0.406, 0.5658, 0.4299, 0.5856, 0.401, 0.4352, 0.4086, 0.4256, 0.4494, 0.4278, 0.4298, 0.4485, 0.2293, 0.4779, 0.2561, 0.4772, 0.2535, 0.4865, 0.2221, 0.4856, 0.2366, 0.4698, 0.259, 0.4679, 0.2561, 0.4772, 0.2293, 0.4779, 0.259, 0.4679, 0.2812, 0.4653, 0.2825, 0.478, 0.2561, 0.4772, 0.2848, 0.5942, 0.2582, 0.5957, 0.2553, 0.5865, 0.2861, 0.5818, 0.2838, 0.6069, 0.2615, 0.605, 0.2582, 0.5957, 0.2848, 0.5942, 0.2615, 0.605, 0.239, 0.6038, 0.2315, 0.5959, 0.2582, 0.5957, 0.2221, 0.4856, 0.2535, 0.4865, 0.2553, 0.5865, 0.2241, 0.5885, 0.7163, 0.116, 0.7211, 0.1423, 0.7075, 0.1454, 0.697, 0.1149, 0.7356, 0.1169, 0.7346, 0.1391, 0.7211, 0.1423, 0.7163, 0.116, 0.7346, 0.1391, 0.7339, 0.1613, 0.7258, 0.1686, 0.7211, 0.1423, 0.7255, 0.6479, 0.7206, 0.6743, 0.707, 0.6711, 0.7174, 0.6405, 0.7336, 0.6552, 0.7343, 0.6775, 0.7206, 0.6743, 0.7255, 0.6479, 0.7343, 0.6775, 0.7351, 0.6999, 0.7158, 0.7008, 0.7206, 0.6743, 0.6773, 0.8408, 0.6173, 0.84, 0.6172, 0.8173, 0.6974, 0.8201, 0.5575, 0.8763, 0.6175, 0.8771, 0.6176, 0.8998, 0.5374, 0.897, 0.5128, 0.5219, 0.5128, 0.5038, 0.5184, 0.5038, 0.5184, 0.5819, 0.5318, 0.5219, 0.5318, 0.5038, 0.5374, 0.5038, 0.5374, 0.5819, 0.5575, 0.8763, 0.5579, 0.8414, 0.6173, 0.84, 0.6175, 0.8771, 0.5261, 0.5219, 0.5261, 0.5038, 0.5318, 0.5038, 0.5318, 0.5219, 0.8009, 0.6556, 0.8003, 0.6742, 0.7889, 0.6738, 0.7898, 0.6438, 0.8765, 0.695, 0.8771, 0.6764, 0.8885, 0.6768, 0.8876, 0.7068, 0.5071, 0.5219, 0.5071, 0.5038, 0.5128, 0.5038, 0.5128, 0.5219, 0.5988, 0.1096, 0.5972, 0.1392, 0.5391, 0.1358, 0.5408, 0.1063, 0.9486, 0.6485, 0.9477, 0.6785, 0.8885, 0.6768, 0.8894, 0.6467, 0.2818, 0.6374, 0.2597, 0.636, 0.2615, 0.605, 0.2838, 0.6069, 0.2376, 0.6348, 0.239, 0.6038, 0.2615, 0.605, 0.2597, 0.636, 0.2342, 0.4388, 0.2562, 0.4369, 0.259, 0.4679, 0.2366, 0.4698, 0.2783, 0.4347, 0.2812, 0.4653, 0.259, 0.4679, 0.2562, 0.4369, 0.4674, 0.8792, 0.4674, 0.72, 0.4888, 0.7352, 0.4888, 0.864])
me_cube.materials.append(mat_material)
me_cube.use_remesh_preserve_volume = False
me_cube.use_remesh_preserve_attributes = False
me_cube.use_mirror_vertex_groups = False
me_cube.update()

# ---- objects
ob_cube = bpy.data.objects.new('Cube', me_cube)

# ---- transforms, parenting, visibility, modifiers, constraints
ob_cube.location = (0.0, 0.0, 0.0)
ob_cube.lock_rotations_4d = False
ob_cube.empty_display_type = 'ARROWS'
ob_cube.lineart.crease_threshold = 0.0

# ---- collection membership
col_collection.objects.link(ob_cube)

# ---- scene / render settings (as saved in the file)
scene.frame_start = 1; scene.frame_end = 250; scene.frame_set(0)
scene.render.engine = 'BLENDER_EEVEE_NEXT'
scene.cycles.sampling_pattern = 'TABULATED_SOBOL'
scene.cycles.use_light_tree = False
scene.view_settings.view_transform = 'Filmic'
bpy.context.view_layer.update()

# ---- added for rendering (the .blend has no active camera and no usable light): camera, sun
cam_auto = bpy.data.cameras.new('AutoCamera')
cam_auto.lens = 50.0
cam_auto.sensor_width = 36.0
cam_auto.clip_end = 1000.0
ob_auto_camera = bpy.data.objects.new('AutoCamera', cam_auto)
scene.collection.objects.link(ob_auto_camera)
ob_auto_camera.location = (8.26002, -9.62159, 8.931)
ob_auto_camera.rotation_euler = (1.09748, -7.21219e-08, 0.694738)
scene.camera = ob_auto_camera
light_auto_sun = bpy.data.lights.new('AutoSun', 'SUN')
light_auto_sun.energy = 3.0
light_auto_sun.angle = 0.0523599
ob_auto_sun = bpy.data.objects.new('AutoSun', light_auto_sun)
scene.collection.objects.link(ob_auto_sun)
ob_auto_sun.rotation_euler = (0.872665, 0.174533, 0.523599)
bpy.context.view_layer.update()
